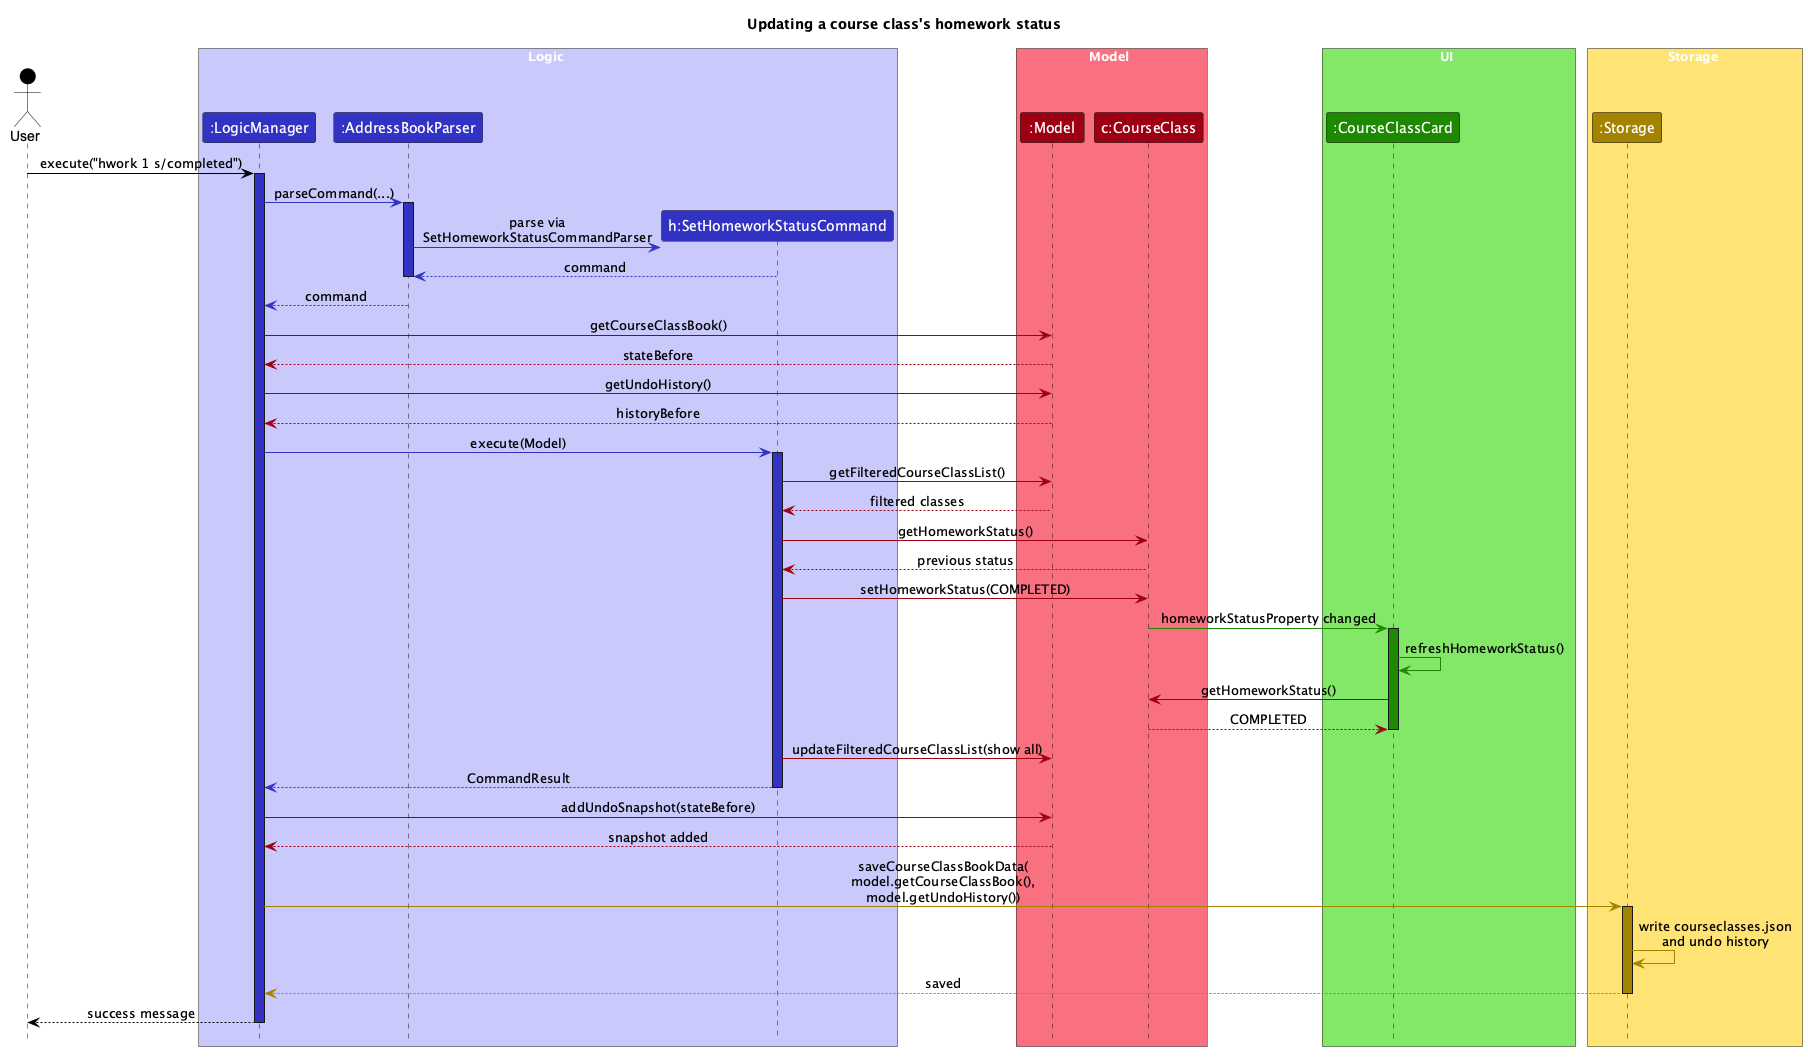

The diagram above was rendered by PlantUML. Its source (embedded in the PNG):
@startuml
!include style.puml
skinparam ArrowFontStyle plain
skinparam Participant {
    Padding 10
}

title Updating a course class's homework status

actor User as user USER_COLOR

box Logic LOGIC_COLOR_T1
participant ":LogicManager" as LogicManager LOGIC_COLOR
participant ":AddressBookParser" as AddressBookParser LOGIC_COLOR
participant "h:SetHomeworkStatusCommand" as SetHomeworkStatusCommand LOGIC_COLOR
end box

box Model MODEL_COLOR_T1
participant ":Model" as Model MODEL_COLOR
participant "c:CourseClass" as CourseClass MODEL_COLOR
end box

box UI UI_COLOR_T1
participant ":CourseClassCard" as CourseClassCard UI_COLOR
end box

box Storage STORAGE_COLOR_T1
participant ":Storage" as Storage STORAGE_COLOR
end box

user -[USER_COLOR]> LogicManager : execute("hwork 1 s/completed")
activate LogicManager LOGIC_COLOR

LogicManager -[LOGIC_COLOR]> AddressBookParser : parseCommand(...)
activate AddressBookParser LOGIC_COLOR
create SetHomeworkStatusCommand
AddressBookParser -[LOGIC_COLOR]> SetHomeworkStatusCommand : parse via\nSetHomeworkStatusCommandParser
SetHomeworkStatusCommand -[LOGIC_COLOR]--> AddressBookParser : command
deactivate AddressBookParser
AddressBookParser -[LOGIC_COLOR]--> LogicManager : command

LogicManager -[MODEL_COLOR]> Model : getCourseClassBook()
Model -[MODEL_COLOR]--> LogicManager : stateBefore
LogicManager -[MODEL_COLOR]> Model : getUndoHistory()
Model -[MODEL_COLOR]--> LogicManager : historyBefore

LogicManager -[LOGIC_COLOR]> SetHomeworkStatusCommand : execute(Model)
activate SetHomeworkStatusCommand LOGIC_COLOR

SetHomeworkStatusCommand -[MODEL_COLOR]> Model : getFilteredCourseClassList()
Model -[MODEL_COLOR]--> SetHomeworkStatusCommand : filtered classes

SetHomeworkStatusCommand -[MODEL_COLOR]> CourseClass : getHomeworkStatus()
CourseClass -[MODEL_COLOR]--> SetHomeworkStatusCommand : previous status
SetHomeworkStatusCommand -[MODEL_COLOR]> CourseClass : setHomeworkStatus(COMPLETED)

CourseClass -[UI_COLOR]> CourseClassCard : homeworkStatusProperty changed
activate CourseClassCard UI_COLOR
CourseClassCard -[UI_COLOR]> CourseClassCard : refreshHomeworkStatus()
CourseClassCard -[MODEL_COLOR]> CourseClass : getHomeworkStatus()
CourseClass -[MODEL_COLOR]--> CourseClassCard : COMPLETED
deactivate CourseClassCard

SetHomeworkStatusCommand -[MODEL_COLOR]> Model : updateFilteredCourseClassList(show all)
SetHomeworkStatusCommand -[LOGIC_COLOR]--> LogicManager : CommandResult
deactivate SetHomeworkStatusCommand

LogicManager -[MODEL_COLOR]> Model : addUndoSnapshot(stateBefore)
Model -[MODEL_COLOR]--> LogicManager : snapshot added

LogicManager -[STORAGE_COLOR]> Storage : saveCourseClassBookData(\nmodel.getCourseClassBook(),\nmodel.getUndoHistory())
activate Storage STORAGE_COLOR
Storage -[STORAGE_COLOR]> Storage : write courseclasses.json\nand undo history
Storage -[STORAGE_COLOR]--> LogicManager : saved
deactivate Storage

LogicManager -[USER_COLOR]--> user : success message
deactivate LogicManager

@enduml